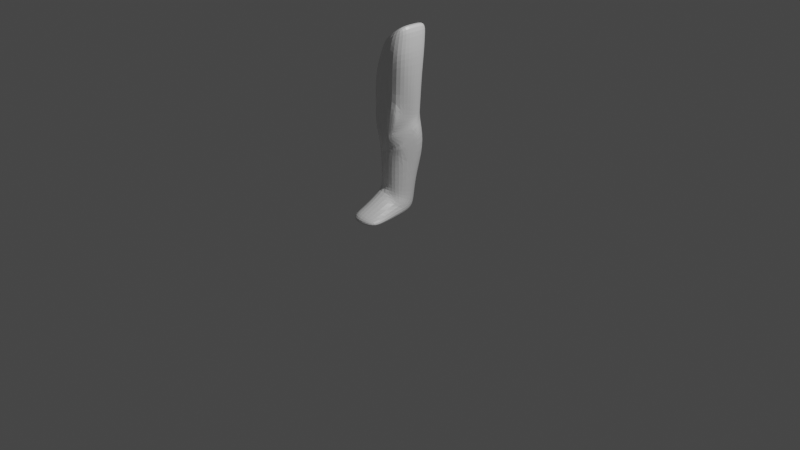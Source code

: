 # Source: leg3.blend  (saved by Blender 2.93.21; exported with 4.5.12 LTS)
import bpy
from mathutils import Matrix  # noqa: F401  (used for matrix-valued properties, if any)

bpy.ops.wm.read_factory_settings(use_empty=True)
scene = bpy.context.scene
scene.name = 'Scene'

# ---- collections
col_collection = bpy.data.collections.new('Collection'); scene.collection.children.link(col_collection)

# ---- materials (node trees are filled in below, after node groups)
mat_material = bpy.data.materials.new('Material')
mat_material.alpha_threshold = 0.0
mat_material.use_transparent_shadow = False
mat_material.line_color = (0.0, 0.0, 0.0, 1.0)

# ---- material node trees
mat_material.use_nodes = True; mat_material.node_tree.nodes.clear()
_N = mat_material.node_tree.nodes; _L = mat_material.node_tree.links
n0 = _N.new('ShaderNodeOutputMaterial'); n0.name = 'Material Output'; n0.location = (300, 300)
n1 = _N.new('ShaderNodeBsdfPrincipled'); n1.name = 'Principled BSDF'; n1.location = (10, 300)
n1.distribution = 'GGX'
n1.subsurface_method = 'BURLEY'
n1.inputs[2].default_value = 0.4
n1.inputs[3].default_value = 1.45
n1.inputs[27].default_value = (0.0, 0.0, 0.0, 1.0)
n1.inputs[28].default_value = 1.0
_L.new(n1.outputs[0], n0.inputs[0])
n0.is_active_output = True

# ---- world
world_world = bpy.data.worlds.new('World'); scene.world = world_world
world_world.use_nodes = True; world_world.node_tree.nodes.clear()
_N = world_world.node_tree.nodes; _L = world_world.node_tree.links
n0 = _N.new('ShaderNodeOutputWorld'); n0.name = 'World Output'; n0.location = (300, 300)
n1 = _N.new('ShaderNodeBackground'); n1.name = 'Background'; n1.location = (10, 300)
n1.inputs[0].default_value = (0.05088, 0.05088, 0.05088, 1.0)
_L.new(n1.outputs[0], n0.inputs[0])
n0.is_active_output = True
world_world.color = (0.05088, 0.05088, 0.05088)
world_world.use_sun_shadow = False
world_world.sun_shadow_jitter_overblur = 0.0

# ---- cameras
cam_camera = bpy.data.cameras.new('Camera')
cam_camera.clip_end = 100.0
cam_camera.ortho_scale = 7.314

# ---- lights
light_light = bpy.data.lights.new('Light', 'POINT')
light_light.transmission_factor = 0.0
light_light.energy = 1000.0
light_light.shadow_soft_size = 0.1
light_light.shadow_maximum_resolution = 0.006
light_light.use_absolute_resolution = True

# ---- meshes
me_cube = bpy.data.meshes.new('Cube')
me_cube.from_pydata([(0.1958, 0.1455, 2.067), (0.0289, 0.1661, 0.1206), (0.2853, -0.2313, 2.131), (0.1714, -0.1382, 0.1206), (-0.04491, 0.05283, 1.893), (-0.06923, 0.1661, 0.1206), (0.06542, -0.231, 1.944), (-0.1392, -0.1382, 0.1206), (0.09925, 0.1779, 1.122), (-0.06483, 0.1779, 1.086), (0.1411, 0.2325, 0.8545), (0.1544, -0.1382, 0.8545), (-0.1558, 0.2325, 0.7982), (-0.1392, -0.1382, 0.8094), (-0.103, -0.231, 1.421), (0.1853, 0.1455, 1.774), (0.2724, -0.2845, 1.774), (-0.1118, 0.05283, 1.421), (-0.09539, -0.211, 0.938), (-0.1213, -0.2055, 1.176), (-0.1448, -0.1659, 1.122), (0.1654, -0.2055, 1.31), (0.09272, -0.211, 0.9851), (0.1542, -0.1659, 1.122), (0.1355, 0.03192, 0.1206), (-0.1451, 0.02767, 0.1206), (-0.1546, -0.07544, 1.421), (-0.167, -0.08634, 1.815), (-0.2091, 0.02083, 0.8545), (-0.1763, 0.002641, 1.063), (0.3251, -0.1184, 2.16), (0.221, 0.0643, 0.9221), (0.3111, -0.1229, 1.774), (0.1873, 0.0426, 1.122), (-0.02017, 0.1661, 0.1206), (0.1429, -0.3031, 2.011), (0.0004605, -0.2014, 0.1206), (0.1181, 0.1455, 2.011), (0.01721, 0.1635, 1.099), (0.0004605, -0.2014, 0.8134), (-0.02726, 0.2623, 0.7982), (0.01817, 0.1455, 1.598), (0.04944, -0.3031, 1.598), (0.02235, -0.2524, 1.368), (0.009407, -0.2578, 0.9492), (-0.003523, 0.02979, 0.1206), (0.1181, -0.1145, 2.011), (0.1969, -0.01075, 1.208), (0.216, -0.009512, 1.046), (-0.1943, 0.008158, 0.9818), (-0.2025, -0.02397, 1.217), (-0.1114, -0.2082, 1.122), (0.1483, -0.2082, 1.122), (0.01741, -0.2551, 1.122), (0.05795, 0.168, 0.2868), (0.1714, -0.1382, 0.2298), (-0.08803, 0.168, 0.2837), (-0.1296, -0.1382, 0.3565), (-0.1452, 0.02664, 0.3565), (0.1432, 0.03678, 0.2298), (-0.01984, 0.1752, 0.2837), (0.0004605, -0.2014, 0.3898), (0.1847, -0.3838, 0.1749), (0.1847, -0.3838, 0.1206), (0.0004605, -0.4396, 0.1206), (-0.1392, -0.3764, 0.1206), (0.0004605, -0.4396, 0.2625), (-0.1392, -0.3764, 0.2195), (0.1401, -0.1382, 0.3191), (-0.1321, -0.1382, 0.4537), (-0.1617, 0.02514, 0.4596), (0.1545, 0.04388, 0.4207), (0.07777, 0.166, 0.4118), (-0.09377, 0.166, 0.4044), (-0.01536, 0.177, 0.4044), (0.0004605, -0.2014, 0.4667), (0.1401, -0.1382, 0.4455), (0.1762, -0.5126, 0.1699), (0.1762, -0.5126, 0.1206), (-0.007973, -0.5684, 0.1206), (-0.1244, -0.5052, 0.1206), (-0.007973, -0.5684, 0.1979), (-0.1244, -0.5052, 0.1842), (-0.06872, -0.231, 1.655), (0.1895, 0.1455, 1.926), (0.2765, -0.2735, 1.926), (-0.07613, 0.05283, 1.655), (-0.1513, -0.08089, 1.655), (0.3152, -0.1206, 1.926), (0.06813, 0.1455, 1.838), (0.0994, -0.3189, 1.838), (0.05093, -0.1985, 1.933), (-0.1455, -0.1494, 1.655), (0.282, 0.09009, 2.129), (0.1842, 0.05322, 1.179), (0.2719, 0.07505, 1.774), (0.2752, 0.0799, 1.926), (0.164, 0.1151, 1.151), (0.1706, 0.1108, 1.122), (0.1759, 0.08955, 1.078), (0.1133, -0.1793, 0.9283), (0.1896, -0.03053, 1.122), (0.1637, -0.1042, 1.013), (0.1401, -0.1382, 0.8034), (0.1814, -0.06543, 0.8788), (0.2142, 0.03834, 1.009), (0.2078, 0.1139, 0.9022), (-0.1371, -0.158, 1.421), (-0.1474, -0.1472, 1.189), (-0.09692, -0.1829, 1.655), (-0.1744, 0.01715, 1.19), (-0.1112, -0.007398, 1.655), (-0.1388, -0.001567, 1.421), (-0.1524, -0.008018, 1.859)], [], [(37, 4, 113, 27, 46), (90, 35, 6, 83), (83, 6, 91, 109), (34, 1, 24, 45), (84, 0, 93, 96), (89, 37, 0, 84), (40, 38, 8, 10), (43, 42, 14, 19), (13, 18, 49, 28), (75, 39, 13, 69), (69, 13, 28, 70), (72, 106, 31, 71), (74, 40, 10, 72), (38, 41, 15, 8), (10, 8, 99, 106), (8, 97, 98), (20, 108, 50, 29), (18, 51, 20), (21, 52, 23), (53, 51, 18, 44), (39, 44, 18, 13), (28, 49, 9, 12), (87, 27, 113, 111), (29, 110, 9), (45, 24, 3, 36), (70, 28, 12, 73), (88, 30, 2, 85), (59, 68, 55), (33, 94, 47, 101), (31, 105, 104), (46, 27, 91, 6, 35), (30, 46, 35, 2), (25, 45, 36, 7), (11, 100, 39), (52, 53, 44, 22), (9, 17, 41, 38), (73, 12, 40, 74), (55, 68, 61), (21, 16, 42, 43), (12, 9, 38, 40), (86, 4, 37, 89), (5, 34, 45, 25), (85, 2, 35, 90), (0, 37, 46, 30, 93), (21, 43, 53, 52), (21, 47, 32, 16), (47, 94, 95, 32), (48, 99, 98, 33), (22, 102, 101, 23), (9, 49, 29), (49, 18, 20, 29), (50, 108, 107, 26), (9, 110, 112, 17), (43, 19, 51, 53), (20, 51, 19), (23, 52, 22), (7, 36, 64, 65), (5, 56, 60, 34), (24, 59, 55, 3), (25, 58, 56, 5), (34, 60, 54, 1), (1, 54, 59, 24), (7, 57, 58, 25), (57, 7, 65, 67), (67, 65, 80, 82), (66, 67, 82, 81), (36, 3, 63, 64), (55, 61, 66, 62), (3, 55, 62, 63), (61, 57, 67, 66), (68, 59, 71, 76), (75, 76, 103, 39), (76, 71, 31, 104, 103), (61, 68, 76, 75), (56, 73, 74, 60), (58, 70, 73, 56), (60, 74, 72, 54), (54, 72, 71, 59), (57, 69, 70, 58), (61, 75, 69, 57), (78, 77, 81, 79), (79, 81, 82, 80), (65, 64, 79, 80), (63, 62, 77, 78), (62, 66, 81, 77), (64, 63, 78, 79), (16, 85, 90, 42), (17, 86, 89, 41), (32, 88, 85, 16), (26, 87, 111, 112), (41, 89, 84, 15), (15, 84, 96, 95), (14, 83, 109, 107), (42, 90, 83, 14), (92, 91, 27, 87), (26, 92, 87), (96, 93, 30, 88), (95, 94, 97, 15), (95, 96, 88, 32), (15, 97, 8), (31, 106, 99, 105), (98, 97, 94, 33), (98, 99, 8), (100, 102, 22), (39, 100, 22, 44), (101, 102, 48, 33), (101, 47, 21, 23), (11, 48, 102, 100), (105, 99, 48), (104, 105, 48, 11), (39, 103, 11), (103, 104, 11), (106, 72, 10), (108, 20, 19), (107, 108, 19, 14), (107, 109, 92, 26), (109, 91, 92), (110, 29, 50), (112, 111, 86, 17), (112, 110, 50, 26), (111, 113, 4, 86)])
_uv = me_cube.uv_layers.new(name='UVMap')
_uv.uv.foreach_set('vector', [0.75, 0.5, 0.875, 0.5, 0.875, 0.5475, 0.875, 0.6086, 0.75, 0.6102, 0.5812, 0.875, 0.625, 0.875, 0.625, 1.0, 0.5812, 1.0, 0.5812, 0.0, 0.625, 0.0, 0.625, 0.03178, 0.5812, 0.02773, 0.25, 0.5, 0.375, 0.5, 0.375, 0.6213, 0.25, 0.6223, 0.5812, 0.5, 0.625, 0.5, 0.625, 0.5235, 0.5812, 0.5278, 0.5812, 0.375, 0.625, 0.375, 0.625, 0.5, 0.5812, 0.5, 0.4665, 0.375, 0.5, 0.375, 0.5, 0.5, 0.4665, 0.5, 0.5125, 0.875, 0.5374, 0.875, 0.5374, 1.0, 0.5172, 1.0, 0.4665, 0.0, 0.4828, 0.0, 0.4898, 0.1435, 0.4665, 0.1234, 0.4088, 0.875, 0.4665, 0.875, 0.4665, 1.0, 0.4088, 1.0, 0.4088, 0.0, 0.4665, 0.0, 0.4665, 0.1234, 0.4088, 0.1255, 0.4088, 0.5, 0.4665, 0.5694, 0.4665, 0.5984, 0.4088, 0.6128, 0.4088, 0.375, 0.4665, 0.375, 0.4665, 0.5, 0.4088, 0.5, 0.5, 0.375, 0.5374, 0.375, 0.5374, 0.5, 0.5, 0.5, 0.4665, 0.5, 0.5, 0.5, 0.4944, 0.5566, 0.4665, 0.5694, 0.5, 0.5, 0.5016, 0.5326, 0.5, 0.5374, 0.5, 0.05821, 0.5157, 0.0482, 0.5127, 0.1501, 0.5, 0.1522, 0.4828, 0.0, 0.4914, 0.0, 0.5, 0.05821, 0.5079, 0.75, 0.498, 0.7533, 0.5, 0.6918, 0.4977, 0.875, 0.5, 1.0, 0.4828, 1.0, 0.4828, 0.875, 0.4665, 0.875, 0.4828, 0.875, 0.4828, 1.0, 0.4665, 1.0, 0.4665, 0.1234, 0.4898, 0.1435, 0.5, 0.25, 0.4665, 0.25, 0.5812, 0.1437, 0.625, 0.1414, 0.625, 0.2025, 0.5812, 0.2021, 0.5, 0.1522, 0.5101, 0.1705, 0.5, 0.25, 0.25, 0.6223, 0.375, 0.6213, 0.375, 0.75, 0.25, 0.75, 0.4088, 0.1255, 0.4665, 0.1234, 0.4665, 0.25, 0.4088, 0.25, 0.5812, 0.6128, 0.625, 0.6119, 0.625, 0.75, 0.5812, 0.75, 0.3887, 0.6179, 0.3999, 0.75, 0.3887, 0.75, 0.5, 0.5755, 0.5033, 0.5648, 0.5049, 0.5981, 0.5, 0.6163, 0.4665, 0.5984, 0.4833, 0.597, 0.4665, 0.6955, 0.75, 0.6102, 0.875, 0.6086, 0.875, 0.7182, 0.875, 0.75, 0.75, 0.75, 0.625, 0.6119, 0.75, 0.6102, 0.75, 0.75, 0.625, 0.75, 0.125, 0.6233, 0.25, 0.6223, 0.25, 0.75, 0.125, 0.75, 0.4665, 0.75, 0.4757, 0.75, 0.4665, 0.875, 0.4954, 0.75, 0.4977, 0.875, 0.4828, 0.875, 0.4828, 0.75, 0.5, 0.25, 0.5374, 0.25, 0.5374, 0.375, 0.5, 0.375, 0.4088, 0.25, 0.4665, 0.25, 0.4665, 0.375, 0.4088, 0.375, 0.3887, 0.75, 0.3999, 0.75, 0.3887, 0.875, 0.5079, 0.75, 0.5374, 0.75, 0.5374, 0.875, 0.5125, 0.875, 0.4665, 0.25, 0.5, 0.25, 0.5, 0.375, 0.4665, 0.375, 0.5812, 0.25, 0.625, 0.25, 0.625, 0.375, 0.5812, 0.375, 0.125, 0.5, 0.25, 0.5, 0.25, 0.6223, 0.125, 0.6233, 0.5812, 0.75, 0.625, 0.75, 0.625, 0.875, 0.5812, 0.875, 0.625, 0.5, 0.75, 0.5, 0.75, 0.6102, 0.625, 0.6119, 0.625, 0.5235, 0.5079, 0.75, 0.5125, 0.875, 0.4977, 0.875, 0.4954, 0.75, 0.5079, 0.75, 0.5049, 0.5981, 0.5374, 0.6138, 0.5374, 0.75, 0.5049, 0.5981, 0.5033, 0.5648, 0.5374, 0.5299, 0.5374, 0.6138, 0.4905, 0.5965, 0.4944, 0.5566, 0.5, 0.5374, 0.5, 0.5755, 0.4828, 0.75, 0.4863, 0.6812, 0.5, 0.6163, 0.5, 0.6918, 0.5, 0.25, 0.4898, 0.1435, 0.5, 0.1522, 0.4898, 0.1435, 0.4828, 0.0, 0.5, 0.05821, 0.5, 0.1522, 0.5127, 0.1501, 0.5157, 0.0482, 0.5374, 0.06861, 0.5374, 0.1461, 0.5, 0.25, 0.5101, 0.1705, 0.5374, 0.2059, 0.5374, 0.25, 0.5125, 0.875, 0.5172, 1.0, 0.5, 1.0, 0.4977, 0.875, 0.5, 0.05821, 0.4914, 0.0, 0.5, 0.0, 0.5, 0.6918, 0.498, 0.7533, 0.4881, 0.7567, 0.125, 0.75, 0.25, 0.75, 0.25, 0.75, 0.125, 0.75, 0.375, 0.25, 0.397, 0.25, 0.397, 0.375, 0.375, 0.375, 0.375, 0.6213, 0.3887, 0.6179, 0.3887, 0.75, 0.375, 0.75, 0.375, 0.1267, 0.3887, 0.1262, 0.397, 0.25, 0.375, 0.25, 0.375, 0.375, 0.397, 0.375, 0.397, 0.5, 0.375, 0.5, 0.375, 0.5, 0.397, 0.5, 0.3887, 0.6179, 0.375, 0.6213, 0.375, 0.0, 0.3887, 0.0, 0.3887, 0.1262, 0.375, 0.1267, 0.3887, 0.0, 0.375, 0.0, 0.375, 0.0, 0.3887, 0.0, 0.3887, 0.0, 0.375, 0.0, 0.375, 0.0, 0.3887, 0.0, 0.3887, 0.875, 0.3887, 1.0, 0.3887, 1.0, 0.3887, 0.875, 0.25, 0.75, 0.375, 0.75, 0.375, 0.75, 0.25, 0.75, 0.3887, 0.75, 0.3887, 0.875, 0.3887, 0.875, 0.3887, 0.75, 0.375, 0.75, 0.3887, 0.75, 0.3887, 0.75, 0.375, 0.75, 0.3887, 0.875, 0.3887, 1.0, 0.3887, 1.0, 0.3887, 0.875, 0.3999, 0.75, 0.3887, 0.6179, 0.4088, 0.6128, 0.4171, 0.75, 0.4088, 0.875, 0.4171, 0.75, 0.4603, 0.75, 0.4665, 0.875, 0.4171, 0.75, 0.4088, 0.6128, 0.4665, 0.5984, 0.4665, 0.6955, 0.4603, 0.75, 0.3887, 0.875, 0.3999, 0.75, 0.4171, 0.75, 0.4088, 0.875, 0.397, 0.25, 0.4088, 0.25, 0.4088, 0.375, 0.397, 0.375, 0.3887, 0.1262, 0.4088, 0.1255, 0.4088, 0.25, 0.397, 0.25, 0.397, 0.375, 0.4088, 0.375, 0.4088, 0.5, 0.397, 0.5, 0.397, 0.5, 0.4088, 0.5, 0.4088, 0.6128, 0.3887, 0.6179, 0.3887, 0.0, 0.4088, 0.0, 0.4088, 0.1255, 0.3887, 0.1262, 0.3887, 0.875, 0.4088, 0.875, 0.4088, 1.0, 0.3887, 1.0, 0.375, 0.75, 0.3887, 0.75, 0.3887, 0.875, 0.375, 0.875, 0.375, 0.875, 0.3887, 0.875, 0.3887, 1.0, 0.375, 1.0, 0.125, 0.75, 0.25, 0.75, 0.25, 0.75, 0.125, 0.75, 0.375, 0.75, 0.3887, 0.75, 0.3887, 0.75, 0.375, 0.75, 0.3887, 0.75, 0.3887, 0.875, 0.3887, 0.875, 0.3887, 0.75, 0.25, 0.75, 0.375, 0.75, 0.375, 0.75, 0.25, 0.75, 0.5374, 0.75, 0.5812, 0.75, 0.5812, 0.875, 0.5374, 0.875, 0.5374, 0.25, 0.5812, 0.25, 0.5812, 0.375, 0.5374, 0.375, 0.5374, 0.6138, 0.5812, 0.6128, 0.5812, 0.75, 0.5374, 0.75, 0.5374, 0.1461, 0.5812, 0.1437, 0.5812, 0.2021, 0.5374, 0.2059, 0.5374, 0.375, 0.5812, 0.375, 0.5812, 0.5, 0.5374, 0.5, 0.5374, 0.5, 0.5812, 0.5, 0.5812, 0.5278, 0.5374, 0.5299, 0.5374, 0.0, 0.5812, 0.0, 0.5812, 0.02773, 0.5374, 0.06861, 0.5374, 0.875, 0.5812, 0.875, 0.5812, 1.0, 0.5374, 1.0, 0.5812, 0.07813, 0.625, 0.03178, 0.625, 0.1414, 0.5812, 0.1437, 0.5374, 0.1461, 0.5812, 0.07813, 0.5812, 0.1437, 0.5812, 0.5278, 0.625, 0.5235, 0.625, 0.6119, 0.5812, 0.6128, 0.5374, 0.5299, 0.5033, 0.5648, 0.5016, 0.5326, 0.5374, 0.5, 0.5374, 0.5299, 0.5812, 0.5278, 0.5812, 0.6128, 0.5374, 0.6138, 0.5374, 0.5, 0.5016, 0.5326, 0.5, 0.5, 0.4665, 0.5984, 0.4665, 0.5694, 0.4944, 0.5566, 0.4833, 0.597, 0.5, 0.5374, 0.5016, 0.5326, 0.5033, 0.5648, 0.5, 0.5755, 0.5, 0.5374, 0.4944, 0.5566, 0.5, 0.5, 0.4757, 0.75, 0.4863, 0.6812, 0.4828, 0.75, 0.4665, 0.875, 0.4757, 0.75, 0.4828, 0.75, 0.4828, 0.875, 0.5, 0.6163, 0.4863, 0.6812, 0.4905, 0.5965, 0.5, 0.5957, 0.5, 0.6163, 0.5049, 0.5981, 0.5079, 0.75, 0.5, 0.6918, 0.4665, 0.75, 0.4905, 0.5965, 0.4863, 0.6812, 0.4757, 0.75, 0.4833, 0.597, 0.4944, 0.5566, 0.4905, 0.5965, 0.4665, 0.6955, 0.4833, 0.597, 0.4905, 0.5965, 0.4665, 0.75, 0.4665, 0.875, 0.4603, 0.75, 0.4665, 0.75, 0.4603, 0.75, 0.4665, 0.6955, 0.4665, 0.75, 0.4665, 0.5694, 0.4088, 0.5, 0.4665, 0.5, 0.5157, 0.0482, 0.5, 0.05821, 0.5172, 0.0, 0.5374, 0.06861, 0.5157, 0.0482, 0.5172, 0.0, 0.5374, 0.0, 0.5374, 0.06861, 0.5812, 0.02773, 0.5812, 0.07813, 0.5374, 0.1461, 0.5812, 0.02773, 0.625, 0.03178, 0.5812, 0.07813, 0.5101, 0.1705, 0.5, 0.1522, 0.5127, 0.1501, 0.5374, 0.2059, 0.5812, 0.2021, 0.5812, 0.25, 0.5374, 0.25, 0.5374, 0.2059, 0.5101, 0.1705, 0.5127, 0.1501, 0.5374, 0.1461, 0.5812, 0.2021, 0.625, 0.2025, 0.625, 0.25, 0.5812, 0.25])
me_cube.materials.append(mat_material)
me_cube.use_remesh_preserve_volume = False
me_cube.use_remesh_preserve_attributes = False
me_cube.use_mirror_vertex_groups = False
me_cube.update()

# ---- objects
ob_cube = bpy.data.objects.new('Cube', me_cube)
ob_light = bpy.data.objects.new('Light', light_light)
ob_camera = bpy.data.objects.new('Camera', cam_camera)

# ---- transforms, parenting, visibility, modifiers, constraints
ob_cube.location = (0.0, 0.0, 0.0)
ob_cube.lock_rotations_4d = False
ob_cube.empty_display_type = 'ARROWS'
ob_cube.lineart.crease_threshold = 0.0
_m = ob_cube.modifiers.new('Subdivision', 'SUBSURF')
_m.levels = 3
ob_light.location = (4.076, 1.005, 5.904)
ob_light.rotation_euler = (0.6503, 0.05522, 1.866)
ob_light.lock_rotations_4d = False
ob_light.empty_display_type = 'ARROWS'
ob_light.color = (0.0, 0.0, 0.0, 0.0)
ob_light.lineart.crease_threshold = 0.0
ob_camera.location = (7.359, -6.926, 4.958)
ob_camera.rotation_euler = (1.109, 0.0, 0.8149)
ob_camera.lock_rotations_4d = False
ob_camera.empty_display_type = 'ARROWS'
ob_camera.color = (0.0, 0.0, 0.0, 0.0)
ob_camera.display_type = 'WIRE'
ob_camera.lineart.crease_threshold = 0.0

# ---- collection membership
col_collection.objects.link(ob_cube)
col_collection.objects.link(ob_light)
col_collection.objects.link(ob_camera)

# ---- scene / render settings (as saved in the file)
scene.camera = ob_camera
scene.frame_start = 1; scene.frame_end = 250; scene.frame_set(1)
scene.render.engine = 'BLENDER_EEVEE_NEXT'
scene.cycles.use_denoising = False
scene.cycles.samples = 128
scene.cycles.sampling_pattern = 'TABULATED_SOBOL'
scene.cycles.use_adaptive_sampling = False
scene.cycles.use_light_tree = False
scene.view_settings.view_transform = 'Filmic'
bpy.context.view_layer.update()

